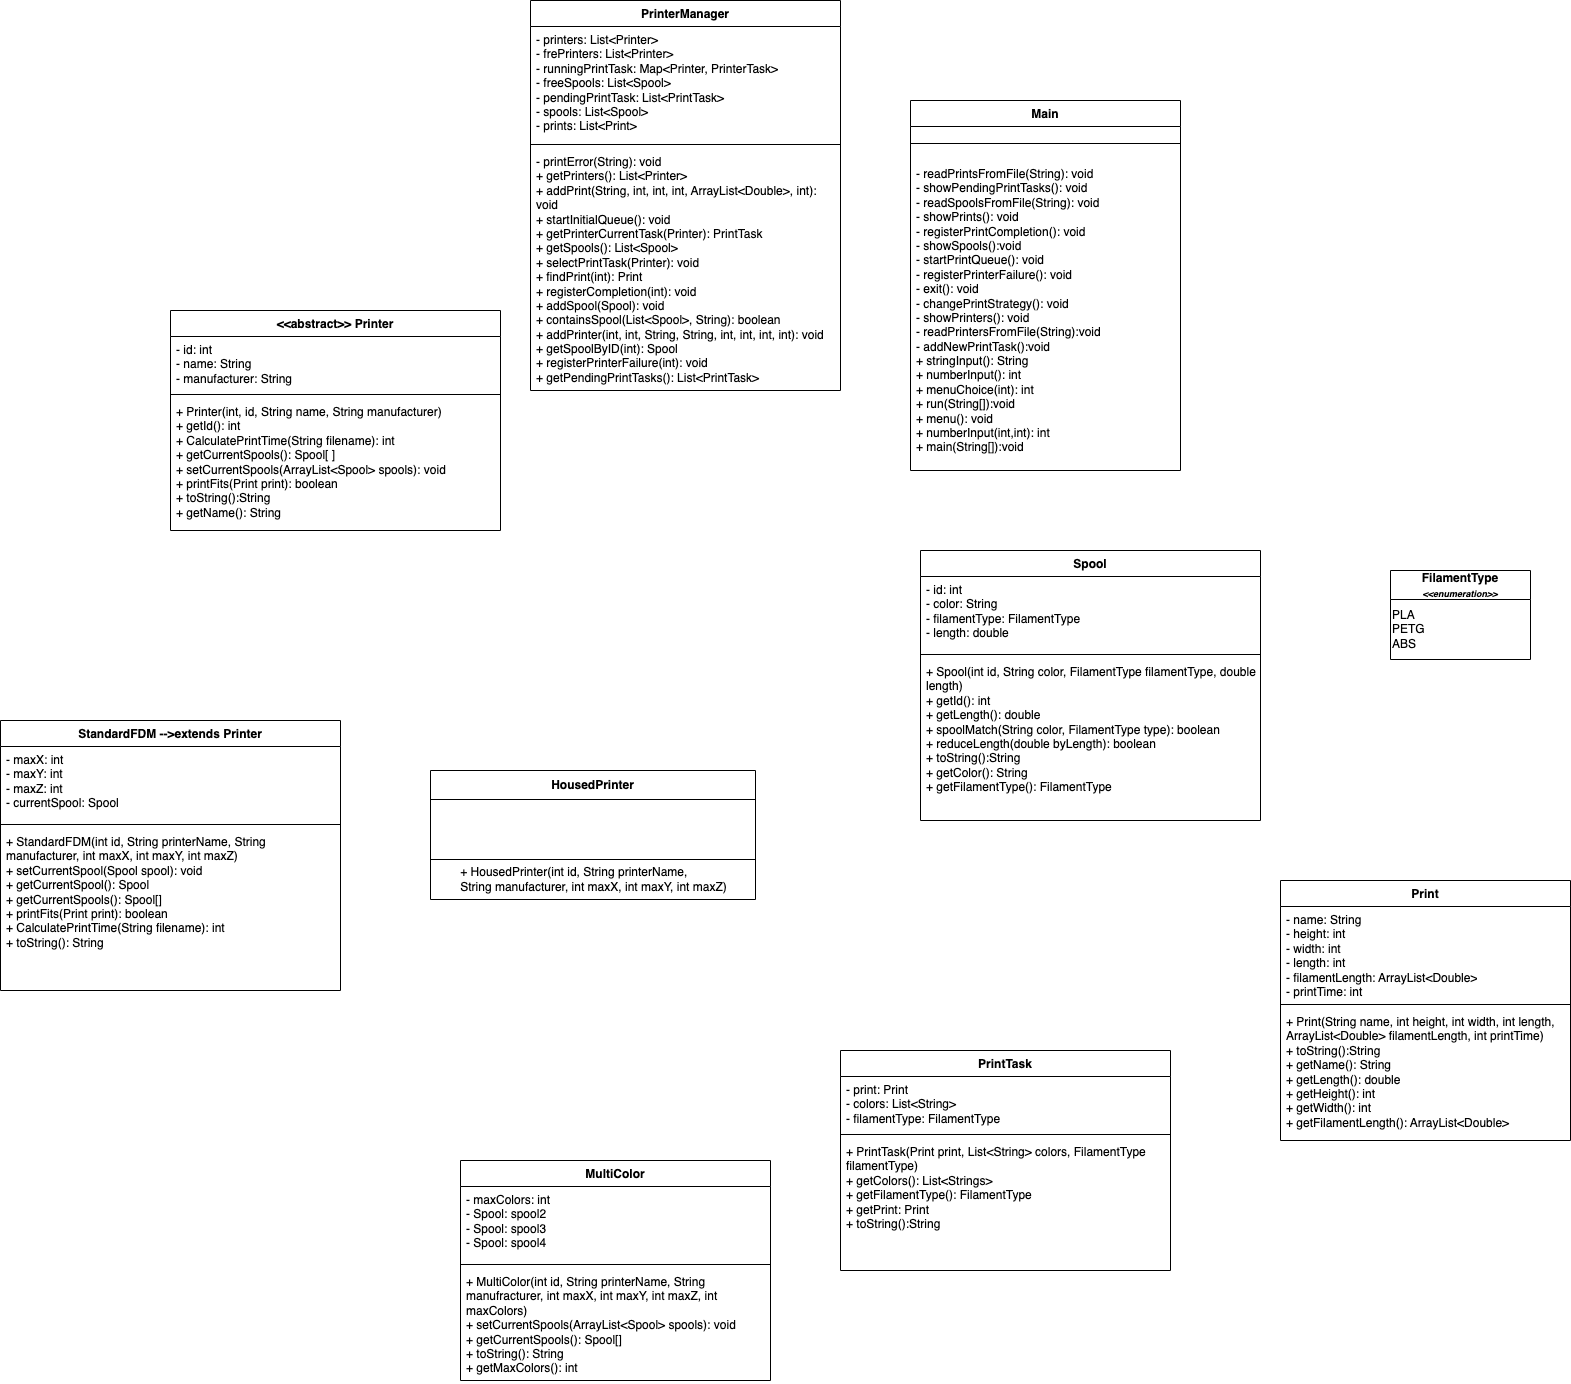

The diagram above was exported from draw.io. Its source (the exported page's mxGraphModel, read from the mxfile embedded in the PNG):
<mxGraphModel dx="3238" dy="2262" grid="1" gridSize="10" guides="1" tooltips="1" connect="1" arrows="1" fold="1" page="1" pageScale="1" pageWidth="850" pageHeight="1100" background="none" math="0" shadow="0">
  <root>
    <mxCell id="0" />
    <mxCell id="1" parent="0" />
    <mxCell id="yduG26J5up2OB_vUXYUd-12" value="FilamentType&lt;br&gt;&lt;i&gt;&lt;font style=&quot;font-size: 9px;&quot;&gt;&amp;lt;&amp;lt;enumeration&amp;gt;&amp;gt;&lt;/font&gt;&lt;/i&gt;" style="swimlane;fontStyle=1;align=center;verticalAlign=middle;childLayout=stackLayout;horizontal=1;startSize=29;horizontalStack=0;resizeParent=1;resizeParentMax=0;resizeLast=0;collapsible=0;marginBottom=0;html=1;whiteSpace=wrap;" parent="1" vertex="1">
      <mxGeometry x="600" y="90" width="140" height="89" as="geometry" />
    </mxCell>
    <mxCell id="yduG26J5up2OB_vUXYUd-22" value="PLA&lt;br&gt;PETG&lt;br&gt;ABS" style="text;html=1;align=left;verticalAlign=middle;resizable=0;points=[];autosize=1;strokeColor=none;fillColor=none;" parent="yduG26J5up2OB_vUXYUd-12" vertex="1">
      <mxGeometry y="29" width="140" height="60" as="geometry" />
    </mxCell>
    <mxCell id="yduG26J5up2OB_vUXYUd-13" value="HousedPrinter" style="swimlane;fontStyle=1;align=center;verticalAlign=middle;childLayout=stackLayout;horizontal=1;startSize=29;horizontalStack=0;resizeParent=1;resizeParentMax=0;resizeLast=0;collapsible=0;marginBottom=0;html=1;whiteSpace=wrap;" parent="1" vertex="1">
      <mxGeometry x="-360" y="290" width="325" height="129" as="geometry" />
    </mxCell>
    <mxCell id="yduG26J5up2OB_vUXYUd-24" value="" style="whiteSpace=wrap;html=1;" parent="yduG26J5up2OB_vUXYUd-13" vertex="1">
      <mxGeometry y="29" width="325" height="60" as="geometry" />
    </mxCell>
    <mxCell id="yduG26J5up2OB_vUXYUd-23" value="&lt;div style=&quot;text-align: left;&quot;&gt;&lt;span style=&quot;background-color: initial;&quot;&gt;+ HousedPrinter(int id, String printerName,&lt;/span&gt;&lt;/div&gt;String manufacturer, int maxX, int maxY, int maxZ)" style="text;html=1;align=center;verticalAlign=middle;resizable=0;points=[];autosize=1;strokeColor=none;fillColor=none;" parent="yduG26J5up2OB_vUXYUd-13" vertex="1">
      <mxGeometry y="89" width="325" height="40" as="geometry" />
    </mxCell>
    <mxCell id="yduG26J5up2OB_vUXYUd-28" value="MultiColor" style="swimlane;fontStyle=1;align=center;verticalAlign=top;childLayout=stackLayout;horizontal=1;startSize=26;horizontalStack=0;resizeParent=1;resizeParentMax=0;resizeLast=0;collapsible=1;marginBottom=0;whiteSpace=wrap;html=1;" parent="1" vertex="1">
      <mxGeometry x="-330" y="680" width="310" height="220" as="geometry" />
    </mxCell>
    <mxCell id="yduG26J5up2OB_vUXYUd-29" value="- maxColors: int&lt;br&gt;- Spool: spool2&lt;br&gt;- Spool: spool3&lt;br&gt;- Spool: spool4" style="text;strokeColor=none;fillColor=none;align=left;verticalAlign=top;spacingLeft=4;spacingRight=4;overflow=hidden;rotatable=0;points=[[0,0.5],[1,0.5]];portConstraint=eastwest;whiteSpace=wrap;html=1;" parent="yduG26J5up2OB_vUXYUd-28" vertex="1">
      <mxGeometry y="26" width="310" height="74" as="geometry" />
    </mxCell>
    <mxCell id="yduG26J5up2OB_vUXYUd-30" value="" style="line;strokeWidth=1;fillColor=none;align=left;verticalAlign=middle;spacingTop=-1;spacingLeft=3;spacingRight=3;rotatable=0;labelPosition=right;points=[];portConstraint=eastwest;strokeColor=inherit;" parent="yduG26J5up2OB_vUXYUd-28" vertex="1">
      <mxGeometry y="100" width="310" height="8" as="geometry" />
    </mxCell>
    <mxCell id="yduG26J5up2OB_vUXYUd-31" value="+ MultiColor(int id, String printerName, String manufracturer, int maxX, int maxY, int maxZ, int maxColors)&lt;br&gt;+ setCurrentSpools(ArrayList&amp;lt;Spool&amp;gt; spools): void&lt;br&gt;+ getCurrentSpools(): Spool[]&lt;br&gt;+ toString(): String&lt;br&gt;+ getMaxColors(): int" style="text;strokeColor=none;fillColor=none;align=left;verticalAlign=top;spacingLeft=4;spacingRight=4;overflow=hidden;rotatable=0;points=[[0,0.5],[1,0.5]];portConstraint=eastwest;whiteSpace=wrap;html=1;" parent="yduG26J5up2OB_vUXYUd-28" vertex="1">
      <mxGeometry y="108" width="310" height="112" as="geometry" />
    </mxCell>
    <mxCell id="yduG26J5up2OB_vUXYUd-32" value="Print" style="swimlane;fontStyle=1;align=center;verticalAlign=top;childLayout=stackLayout;horizontal=1;startSize=26;horizontalStack=0;resizeParent=1;resizeParentMax=0;resizeLast=0;collapsible=1;marginBottom=0;whiteSpace=wrap;html=1;" parent="1" vertex="1">
      <mxGeometry x="490" y="400" width="290" height="260" as="geometry" />
    </mxCell>
    <mxCell id="yduG26J5up2OB_vUXYUd-33" value="- name: String&lt;br&gt;- height: int&lt;br&gt;- width: int&lt;br&gt;- length: int&lt;br&gt;- filamentLength: ArrayList&amp;lt;Double&amp;gt;&lt;br&gt;- printTime: int" style="text;strokeColor=none;fillColor=none;align=left;verticalAlign=top;spacingLeft=4;spacingRight=4;overflow=hidden;rotatable=0;points=[[0,0.5],[1,0.5]];portConstraint=eastwest;whiteSpace=wrap;html=1;" parent="yduG26J5up2OB_vUXYUd-32" vertex="1">
      <mxGeometry y="26" width="290" height="94" as="geometry" />
    </mxCell>
    <mxCell id="yduG26J5up2OB_vUXYUd-34" value="" style="line;strokeWidth=1;fillColor=none;align=left;verticalAlign=middle;spacingTop=-1;spacingLeft=3;spacingRight=3;rotatable=0;labelPosition=right;points=[];portConstraint=eastwest;strokeColor=inherit;" parent="yduG26J5up2OB_vUXYUd-32" vertex="1">
      <mxGeometry y="120" width="290" height="8" as="geometry" />
    </mxCell>
    <mxCell id="yduG26J5up2OB_vUXYUd-35" value="+ Print(String name, int height, int width, int length, ArrayList&amp;lt;Double&amp;gt; filamentLength, int printTime)&lt;br&gt;+ toString():String&lt;br&gt;+ getName(): String&lt;br&gt;+ getLength(): double&lt;br&gt;+ getHeight(): int&lt;br&gt;+ getWidth(): int&lt;br&gt;+ getFilamentLength(): ArrayList&amp;lt;Double&amp;gt;" style="text;strokeColor=none;fillColor=none;align=left;verticalAlign=top;spacingLeft=4;spacingRight=4;overflow=hidden;rotatable=0;points=[[0,0.5],[1,0.5]];portConstraint=eastwest;whiteSpace=wrap;html=1;" parent="yduG26J5up2OB_vUXYUd-32" vertex="1">
      <mxGeometry y="128" width="290" height="132" as="geometry" />
    </mxCell>
    <mxCell id="yduG26J5up2OB_vUXYUd-36" value="&amp;lt;&amp;lt;abstract&amp;gt;&amp;gt; Printer" style="swimlane;fontStyle=1;align=center;verticalAlign=top;childLayout=stackLayout;horizontal=1;startSize=26;horizontalStack=0;resizeParent=1;resizeParentMax=0;resizeLast=0;collapsible=1;marginBottom=0;whiteSpace=wrap;html=1;" parent="1" vertex="1">
      <mxGeometry x="-620" y="-170" width="330" height="220" as="geometry">
        <mxRectangle x="-470" y="690" width="120" height="40" as="alternateBounds" />
      </mxGeometry>
    </mxCell>
    <mxCell id="yduG26J5up2OB_vUXYUd-37" value="- id: int&lt;br&gt;- name: String&lt;br&gt;- manufacturer: String" style="text;strokeColor=none;fillColor=none;align=left;verticalAlign=top;spacingLeft=4;spacingRight=4;overflow=hidden;rotatable=0;points=[[0,0.5],[1,0.5]];portConstraint=eastwest;whiteSpace=wrap;html=1;" parent="yduG26J5up2OB_vUXYUd-36" vertex="1">
      <mxGeometry y="26" width="330" height="54" as="geometry" />
    </mxCell>
    <mxCell id="yduG26J5up2OB_vUXYUd-38" value="" style="line;strokeWidth=1;fillColor=none;align=left;verticalAlign=middle;spacingTop=-1;spacingLeft=3;spacingRight=3;rotatable=0;labelPosition=right;points=[];portConstraint=eastwest;strokeColor=inherit;" parent="yduG26J5up2OB_vUXYUd-36" vertex="1">
      <mxGeometry y="80" width="330" height="8" as="geometry" />
    </mxCell>
    <mxCell id="yduG26J5up2OB_vUXYUd-39" value="+ Printer(int, id, String name, String manufacturer)&lt;br&gt;+ getId(): int&lt;br&gt;+ CalculatePrintTime(String filename): int&lt;br&gt;+ getCurrentSpools(): Spool[ ]&lt;br&gt;+ setCurrentSpools(ArrayList&amp;lt;Spool&amp;gt; spools): void&lt;br&gt;+ printFits(Print print): boolean&amp;nbsp;&lt;br&gt;+ toString():String&lt;br&gt;+ getName(): String" style="text;strokeColor=none;fillColor=none;align=left;verticalAlign=top;spacingLeft=4;spacingRight=4;overflow=hidden;rotatable=0;points=[[0,0.5],[1,0.5]];portConstraint=eastwest;whiteSpace=wrap;html=1;" parent="yduG26J5up2OB_vUXYUd-36" vertex="1">
      <mxGeometry y="88" width="330" height="132" as="geometry" />
    </mxCell>
    <mxCell id="yduG26J5up2OB_vUXYUd-40" value="PrintTask" style="swimlane;fontStyle=1;align=center;verticalAlign=top;childLayout=stackLayout;horizontal=1;startSize=26;horizontalStack=0;resizeParent=1;resizeParentMax=0;resizeLast=0;collapsible=1;marginBottom=0;whiteSpace=wrap;html=1;" parent="1" vertex="1">
      <mxGeometry x="50" y="570" width="330" height="220" as="geometry">
        <mxRectangle x="-470" y="690" width="120" height="40" as="alternateBounds" />
      </mxGeometry>
    </mxCell>
    <mxCell id="yduG26J5up2OB_vUXYUd-41" value="- print: Print&lt;br&gt;- colors: List&amp;lt;String&amp;gt;&lt;br&gt;- filamentType: FilamentType" style="text;strokeColor=none;fillColor=none;align=left;verticalAlign=top;spacingLeft=4;spacingRight=4;overflow=hidden;rotatable=0;points=[[0,0.5],[1,0.5]];portConstraint=eastwest;whiteSpace=wrap;html=1;" parent="yduG26J5up2OB_vUXYUd-40" vertex="1">
      <mxGeometry y="26" width="330" height="54" as="geometry" />
    </mxCell>
    <mxCell id="yduG26J5up2OB_vUXYUd-42" value="" style="line;strokeWidth=1;fillColor=none;align=left;verticalAlign=middle;spacingTop=-1;spacingLeft=3;spacingRight=3;rotatable=0;labelPosition=right;points=[];portConstraint=eastwest;strokeColor=inherit;" parent="yduG26J5up2OB_vUXYUd-40" vertex="1">
      <mxGeometry y="80" width="330" height="8" as="geometry" />
    </mxCell>
    <mxCell id="yduG26J5up2OB_vUXYUd-43" value="+ PrintTask(Print print, List&amp;lt;String&amp;gt; colors, FilamentType filamentType)&lt;br&gt;+ getColors(): List&amp;lt;Strings&amp;gt;&lt;br&gt;+ getFilamentType(): FilamentType&lt;br&gt;+ getPrint: Print&amp;nbsp;&lt;br&gt;+ toString():String" style="text;strokeColor=none;fillColor=none;align=left;verticalAlign=top;spacingLeft=4;spacingRight=4;overflow=hidden;rotatable=0;points=[[0,0.5],[1,0.5]];portConstraint=eastwest;whiteSpace=wrap;html=1;" parent="yduG26J5up2OB_vUXYUd-40" vertex="1">
      <mxGeometry y="88" width="330" height="132" as="geometry" />
    </mxCell>
    <mxCell id="yduG26J5up2OB_vUXYUd-45" value="Spool" style="swimlane;fontStyle=1;align=center;verticalAlign=top;childLayout=stackLayout;horizontal=1;startSize=26;horizontalStack=0;resizeParent=1;resizeParentMax=0;resizeLast=0;collapsible=1;marginBottom=0;whiteSpace=wrap;html=1;" parent="1" vertex="1">
      <mxGeometry x="130" y="70" width="340" height="270" as="geometry">
        <mxRectangle x="-470" y="690" width="120" height="40" as="alternateBounds" />
      </mxGeometry>
    </mxCell>
    <mxCell id="yduG26J5up2OB_vUXYUd-46" value="- id: int&lt;br&gt;- color: String&lt;br&gt;- filamentType: FilamentType&lt;br&gt;- length: double" style="text;strokeColor=none;fillColor=none;align=left;verticalAlign=top;spacingLeft=4;spacingRight=4;overflow=hidden;rotatable=0;points=[[0,0.5],[1,0.5]];portConstraint=eastwest;whiteSpace=wrap;html=1;" parent="yduG26J5up2OB_vUXYUd-45" vertex="1">
      <mxGeometry y="26" width="340" height="74" as="geometry" />
    </mxCell>
    <mxCell id="yduG26J5up2OB_vUXYUd-47" value="" style="line;strokeWidth=1;fillColor=none;align=left;verticalAlign=middle;spacingTop=-1;spacingLeft=3;spacingRight=3;rotatable=0;labelPosition=right;points=[];portConstraint=eastwest;strokeColor=inherit;" parent="yduG26J5up2OB_vUXYUd-45" vertex="1">
      <mxGeometry y="100" width="340" height="8" as="geometry" />
    </mxCell>
    <mxCell id="yduG26J5up2OB_vUXYUd-48" value="+ Spool(int id, String color, FilamentType filamentType, double length)&lt;br&gt;+ getId(): int&lt;br&gt;+ getLength(): double&lt;br&gt;+ spoolMatch(String color, FilamentType type): boolean&lt;br&gt;+ reduceLength(double byLength): boolean&lt;br&gt;+ toString():String&lt;br&gt;+ getColor(): String&lt;br&gt;+ getFilamentType(): FilamentType" style="text;strokeColor=none;fillColor=none;align=left;verticalAlign=top;spacingLeft=4;spacingRight=4;overflow=hidden;rotatable=0;points=[[0,0.5],[1,0.5]];portConstraint=eastwest;whiteSpace=wrap;html=1;" parent="yduG26J5up2OB_vUXYUd-45" vertex="1">
      <mxGeometry y="108" width="340" height="162" as="geometry" />
    </mxCell>
    <mxCell id="yduG26J5up2OB_vUXYUd-49" value="StandardFDM --&amp;gt;extends Printer" style="swimlane;fontStyle=1;align=center;verticalAlign=top;childLayout=stackLayout;horizontal=1;startSize=26;horizontalStack=0;resizeParent=1;resizeParentMax=0;resizeLast=0;collapsible=1;marginBottom=0;whiteSpace=wrap;html=1;" parent="1" vertex="1">
      <mxGeometry x="-790" y="240" width="340" height="270" as="geometry">
        <mxRectangle x="-470" y="690" width="120" height="40" as="alternateBounds" />
      </mxGeometry>
    </mxCell>
    <mxCell id="yduG26J5up2OB_vUXYUd-50" value="- maxX: int&lt;br&gt;- maxY: int&lt;br&gt;- maxZ: int&lt;br&gt;- currentSpool: Spool" style="text;strokeColor=none;fillColor=none;align=left;verticalAlign=top;spacingLeft=4;spacingRight=4;overflow=hidden;rotatable=0;points=[[0,0.5],[1,0.5]];portConstraint=eastwest;whiteSpace=wrap;html=1;" parent="yduG26J5up2OB_vUXYUd-49" vertex="1">
      <mxGeometry y="26" width="340" height="74" as="geometry" />
    </mxCell>
    <mxCell id="yduG26J5up2OB_vUXYUd-51" value="" style="line;strokeWidth=1;fillColor=none;align=left;verticalAlign=middle;spacingTop=-1;spacingLeft=3;spacingRight=3;rotatable=0;labelPosition=right;points=[];portConstraint=eastwest;strokeColor=inherit;" parent="yduG26J5up2OB_vUXYUd-49" vertex="1">
      <mxGeometry y="100" width="340" height="8" as="geometry" />
    </mxCell>
    <mxCell id="yduG26J5up2OB_vUXYUd-52" value="+&amp;nbsp;StandardFDM(int id, String printerName, String manufacturer, int maxX, int maxY, int maxZ)&lt;br&gt;+ setCurrentSpool(Spool spool): void&lt;br&gt;+ getCurrentSpool(): Spool&lt;br&gt;+ getCurrentSpools(): Spool[]&lt;br&gt;+ printFits(Print print): boolean&lt;br&gt;+ CalculatePrintTime(String filename): int&lt;br&gt;+ toString(): String" style="text;strokeColor=none;fillColor=none;align=left;verticalAlign=top;spacingLeft=4;spacingRight=4;overflow=hidden;rotatable=0;points=[[0,0.5],[1,0.5]];portConstraint=eastwest;whiteSpace=wrap;html=1;" parent="yduG26J5up2OB_vUXYUd-49" vertex="1">
      <mxGeometry y="108" width="340" height="162" as="geometry" />
    </mxCell>
    <mxCell id="yduG26J5up2OB_vUXYUd-53" value="Main" style="swimlane;fontStyle=1;align=center;verticalAlign=top;childLayout=stackLayout;horizontal=1;startSize=26;horizontalStack=0;resizeParent=1;resizeParentMax=0;resizeLast=0;collapsible=1;marginBottom=0;whiteSpace=wrap;html=1;" parent="1" vertex="1">
      <mxGeometry x="120" y="-380" width="270" height="370" as="geometry">
        <mxRectangle x="-470" y="690" width="120" height="40" as="alternateBounds" />
      </mxGeometry>
    </mxCell>
    <mxCell id="yduG26J5up2OB_vUXYUd-55" value="" style="line;strokeWidth=1;fillColor=none;align=left;verticalAlign=middle;spacingTop=-1;spacingLeft=3;spacingRight=3;rotatable=0;labelPosition=right;points=[];portConstraint=eastwest;strokeColor=inherit;" parent="yduG26J5up2OB_vUXYUd-53" vertex="1">
      <mxGeometry y="26" width="270" height="34" as="geometry" />
    </mxCell>
    <mxCell id="yduG26J5up2OB_vUXYUd-56" value="- readPrintsFromFile(String): void&lt;br&gt;- showPendingPrintTasks(): void&lt;br&gt;- readSpoolsFromFile(String): void&lt;br&gt;- showPrints(): void&lt;br&gt;- registerPrintCompletion(): void&lt;br&gt;- showSpools():void&lt;br&gt;- startPrintQueue(): void&lt;br&gt;- registerPrinterFailure(): void&lt;br&gt;- exit(): void&lt;br&gt;- changePrintStrategy(): void&lt;br&gt;- showPrinters(): void&lt;br&gt;- readPrintersFromFile(String):void&lt;br&gt;- addNewPrintTask():void&lt;br&gt;+ stringInput(): String&lt;br&gt;+ numberInput(): int&lt;br&gt;+ menuChoice(int): int&lt;br&gt;+ run(String[]):void&lt;br&gt;+ menu(): void&lt;br&gt;+ numberInput(int,int): int&lt;br&gt;+ main(String[]):void&lt;br&gt;" style="text;strokeColor=none;fillColor=none;align=left;verticalAlign=top;spacingLeft=4;spacingRight=4;overflow=hidden;rotatable=0;points=[[0,0.5],[1,0.5]];portConstraint=eastwest;whiteSpace=wrap;html=1;" parent="yduG26J5up2OB_vUXYUd-53" vertex="1">
      <mxGeometry y="60" width="270" height="310" as="geometry" />
    </mxCell>
    <mxCell id="yduG26J5up2OB_vUXYUd-57" value="PrinterManager" style="swimlane;fontStyle=1;align=center;verticalAlign=top;childLayout=stackLayout;horizontal=1;startSize=26;horizontalStack=0;resizeParent=1;resizeParentMax=0;resizeLast=0;collapsible=1;marginBottom=0;whiteSpace=wrap;html=1;" parent="1" vertex="1">
      <mxGeometry x="-260" y="-480" width="310" height="390" as="geometry" />
    </mxCell>
    <mxCell id="yduG26J5up2OB_vUXYUd-58" value="- printers: List&amp;lt;Printer&amp;gt;&lt;br&gt;- frePrinters: List&amp;lt;Printer&amp;gt;&lt;br&gt;- runningPrintTask: Map&amp;lt;Printer, PrinterTask&amp;gt;&lt;br&gt;- freeSpools: List&amp;lt;Spool&amp;gt;&lt;br&gt;- pendingPrintTask: List&amp;lt;PrintTask&amp;gt;&lt;br&gt;- spools: List&amp;lt;Spool&amp;gt;&lt;br&gt;- prints: List&amp;lt;Print&amp;gt;" style="text;strokeColor=none;fillColor=none;align=left;verticalAlign=top;spacingLeft=4;spacingRight=4;overflow=hidden;rotatable=0;points=[[0,0.5],[1,0.5]];portConstraint=eastwest;whiteSpace=wrap;html=1;" parent="yduG26J5up2OB_vUXYUd-57" vertex="1">
      <mxGeometry y="26" width="310" height="114" as="geometry" />
    </mxCell>
    <mxCell id="yduG26J5up2OB_vUXYUd-59" value="" style="line;strokeWidth=1;fillColor=none;align=left;verticalAlign=middle;spacingTop=-1;spacingLeft=3;spacingRight=3;rotatable=0;labelPosition=right;points=[];portConstraint=eastwest;strokeColor=inherit;" parent="yduG26J5up2OB_vUXYUd-57" vertex="1">
      <mxGeometry y="140" width="310" height="8" as="geometry" />
    </mxCell>
    <mxCell id="yduG26J5up2OB_vUXYUd-60" value="- printError(String): void&lt;br&gt;+ getPrinters(): List&amp;lt;Printer&amp;gt;&lt;br&gt;+ addPrint(String, int, int, int, ArrayList&amp;lt;Double&amp;gt;, int): void&lt;br&gt;+ startInitialQueue(): void&lt;br&gt;+ getPrinterCurrentTask(Printer): PrintTask&lt;br&gt;+ getSpools(): List&amp;lt;Spool&amp;gt;&lt;br&gt;+ selectPrintTask(Printer): void&lt;br&gt;+ findPrint(int): Print&lt;br&gt;+ registerCompletion(int): void&lt;br&gt;+ addSpool(Spool): void&lt;br&gt;+ containsSpool(List&amp;lt;Spool&amp;gt;, String): boolean&lt;br&gt;+ addPrinter(int, int, String, String, int, int, int, int): void&lt;br&gt;+ getSpoolByID(int): Spool&lt;br&gt;+ registerPrinterFailure(int): void&lt;br&gt;+ getPendingPrintTasks(): List&amp;lt;PrintTask&amp;gt;" style="text;strokeColor=none;fillColor=none;align=left;verticalAlign=top;spacingLeft=4;spacingRight=4;overflow=hidden;rotatable=0;points=[[0,0.5],[1,0.5]];portConstraint=eastwest;whiteSpace=wrap;html=1;" parent="yduG26J5up2OB_vUXYUd-57" vertex="1">
      <mxGeometry y="148" width="310" height="242" as="geometry" />
    </mxCell>
  </root>
</mxGraphModel>